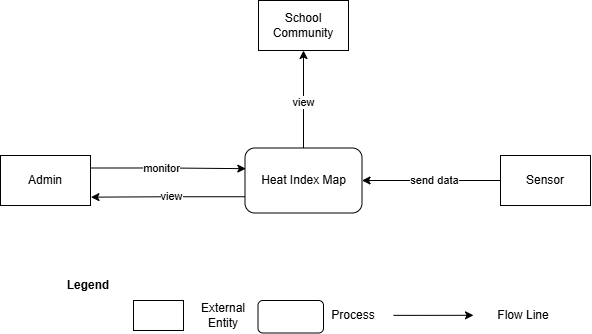

The diagram above was exported from draw.io. Its source (the exported page's mxGraphModel, read from the mxfile embedded in the PNG):
<mxGraphModel dx="913" dy="524" grid="1" gridSize="10" guides="1" tooltips="1" connect="1" arrows="1" fold="1" page="1" pageScale="1" pageWidth="850" pageHeight="1100" math="0" shadow="0">
  <root>
    <mxCell id="0" />
    <mxCell id="1" parent="0" />
    <mxCell id="o5_8guTrrxuM0D0CBn5B-6" style="edgeStyle=orthogonalEdgeStyle;rounded=0;orthogonalLoop=1;jettySize=auto;html=1;exitX=0.5;exitY=0;exitDx=0;exitDy=0;entryX=0.5;entryY=1;entryDx=0;entryDy=0;" parent="1" source="xFcOQqsWa3JkjG7NAZ0r-1" target="o5_8guTrrxuM0D0CBn5B-5" edge="1">
      <mxGeometry relative="1" as="geometry">
        <mxPoint x="420" y="285" as="sourcePoint" />
      </mxGeometry>
    </mxCell>
    <mxCell id="o5_8guTrrxuM0D0CBn5B-12" value="view" style="edgeLabel;html=1;align=center;verticalAlign=middle;resizable=0;points=[];" parent="o5_8guTrrxuM0D0CBn5B-6" vertex="1" connectable="0">
      <mxGeometry x="-0.0491" relative="1" as="geometry">
        <mxPoint as="offset" />
      </mxGeometry>
    </mxCell>
    <mxCell id="o5_8guTrrxuM0D0CBn5B-11" style="edgeStyle=orthogonalEdgeStyle;rounded=0;orthogonalLoop=1;jettySize=auto;html=1;entryX=1.005;entryY=0.833;entryDx=0;entryDy=0;exitX=0;exitY=0.75;exitDx=0;exitDy=0;entryPerimeter=0;" parent="1" source="xFcOQqsWa3JkjG7NAZ0r-1" target="o5_8guTrrxuM0D0CBn5B-4" edge="1">
      <mxGeometry relative="1" as="geometry">
        <mxPoint x="360" y="344" as="sourcePoint" />
      </mxGeometry>
    </mxCell>
    <mxCell id="o5_8guTrrxuM0D0CBn5B-14" value="view" style="edgeLabel;html=1;align=center;verticalAlign=middle;resizable=0;points=[];" parent="o5_8guTrrxuM0D0CBn5B-11" vertex="1" connectable="0">
      <mxGeometry x="-0.0446" y="-1" relative="1" as="geometry">
        <mxPoint as="offset" />
      </mxGeometry>
    </mxCell>
    <mxCell id="o5_8guTrrxuM0D0CBn5B-7" style="edgeStyle=orthogonalEdgeStyle;rounded=0;orthogonalLoop=1;jettySize=auto;html=1;exitX=0;exitY=0.5;exitDx=0;exitDy=0;entryX=1;entryY=0.5;entryDx=0;entryDy=0;" parent="1" source="o5_8guTrrxuM0D0CBn5B-2" target="xFcOQqsWa3JkjG7NAZ0r-1" edge="1">
      <mxGeometry relative="1" as="geometry">
        <mxPoint x="465" y="330" as="targetPoint" />
      </mxGeometry>
    </mxCell>
    <mxCell id="o5_8guTrrxuM0D0CBn5B-15" value="send data" style="edgeLabel;html=1;align=center;verticalAlign=middle;resizable=0;points=[];" parent="o5_8guTrrxuM0D0CBn5B-7" vertex="1" connectable="0">
      <mxGeometry x="-0.0495" relative="1" as="geometry">
        <mxPoint as="offset" />
      </mxGeometry>
    </mxCell>
    <mxCell id="o5_8guTrrxuM0D0CBn5B-2" value="Sensor" style="rounded=0;whiteSpace=wrap;html=1;" parent="1" vertex="1">
      <mxGeometry x="620" y="305" width="90" height="50" as="geometry" />
    </mxCell>
    <mxCell id="o5_8guTrrxuM0D0CBn5B-4" value="Admin" style="rounded=0;whiteSpace=wrap;html=1;" parent="1" vertex="1">
      <mxGeometry x="120" y="305" width="90" height="50" as="geometry" />
    </mxCell>
    <mxCell id="o5_8guTrrxuM0D0CBn5B-5" value="School Community" style="rounded=0;whiteSpace=wrap;html=1;" parent="1" vertex="1">
      <mxGeometry x="378" y="150" width="90" height="50" as="geometry" />
    </mxCell>
    <mxCell id="o5_8guTrrxuM0D0CBn5B-10" style="edgeStyle=orthogonalEdgeStyle;rounded=0;orthogonalLoop=1;jettySize=auto;html=1;exitX=1;exitY=0.25;exitDx=0;exitDy=0;entryX=0.007;entryY=0.318;entryDx=0;entryDy=0;entryPerimeter=0;" parent="1" source="o5_8guTrrxuM0D0CBn5B-4" target="xFcOQqsWa3JkjG7NAZ0r-1" edge="1">
      <mxGeometry relative="1" as="geometry">
        <mxPoint x="370" y="317" as="targetPoint" />
      </mxGeometry>
    </mxCell>
    <mxCell id="o5_8guTrrxuM0D0CBn5B-13" value="monitor" style="edgeLabel;html=1;align=center;verticalAlign=middle;resizable=0;points=[];" parent="o5_8guTrrxuM0D0CBn5B-10" vertex="1" connectable="0">
      <mxGeometry x="-0.0936" relative="1" as="geometry">
        <mxPoint as="offset" />
      </mxGeometry>
    </mxCell>
    <mxCell id="o5_8guTrrxuM0D0CBn5B-16" value="" style="rounded=0;whiteSpace=wrap;html=1;" parent="1" vertex="1">
      <mxGeometry x="253" y="450" width="50" height="30" as="geometry" />
    </mxCell>
    <mxCell id="o5_8guTrrxuM0D0CBn5B-18" style="edgeStyle=orthogonalEdgeStyle;rounded=0;orthogonalLoop=1;jettySize=auto;html=1;" parent="1" edge="1">
      <mxGeometry relative="1" as="geometry">
        <mxPoint x="513" y="464.85" as="sourcePoint" />
        <mxPoint x="593" y="464.80000000000007" as="targetPoint" />
        <Array as="points">
          <mxPoint x="538" y="464.85" />
        </Array>
      </mxGeometry>
    </mxCell>
    <mxCell id="o5_8guTrrxuM0D0CBn5B-20" value="&lt;b&gt;Legend&lt;/b&gt;" style="text;html=1;align=center;verticalAlign=middle;whiteSpace=wrap;rounded=0;" parent="1" vertex="1">
      <mxGeometry x="178" y="420" width="60" height="30" as="geometry" />
    </mxCell>
    <mxCell id="o5_8guTrrxuM0D0CBn5B-22" value="External Entity" style="text;html=1;align=center;verticalAlign=middle;whiteSpace=wrap;rounded=0;" parent="1" vertex="1">
      <mxGeometry x="313" y="450" width="60" height="30" as="geometry" />
    </mxCell>
    <mxCell id="o5_8guTrrxuM0D0CBn5B-23" value="Process" style="text;html=1;align=center;verticalAlign=middle;whiteSpace=wrap;rounded=0;" parent="1" vertex="1">
      <mxGeometry x="443" y="450" width="60" height="30" as="geometry" />
    </mxCell>
    <mxCell id="o5_8guTrrxuM0D0CBn5B-24" value="Flow Line" style="text;html=1;align=center;verticalAlign=middle;whiteSpace=wrap;rounded=0;" parent="1" vertex="1">
      <mxGeometry x="613" y="450" width="60" height="30" as="geometry" />
    </mxCell>
    <mxCell id="xFcOQqsWa3JkjG7NAZ0r-1" value="Heat Index Map" style="rounded=1;whiteSpace=wrap;html=1;" vertex="1" parent="1">
      <mxGeometry x="364.5" y="297.5" width="117" height="65" as="geometry" />
    </mxCell>
    <mxCell id="xFcOQqsWa3JkjG7NAZ0r-2" value="" style="rounded=1;whiteSpace=wrap;html=1;" vertex="1" parent="1">
      <mxGeometry x="377.5" y="450" width="65.5" height="32.5" as="geometry" />
    </mxCell>
  </root>
</mxGraphModel>